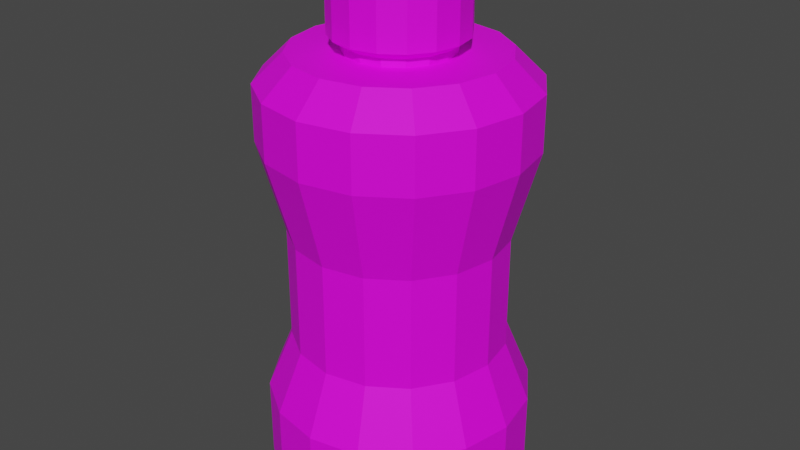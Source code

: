 # Source: bottle.blend  (saved by Blender 2.82.7; exported with 4.5.12 LTS)
import bpy
from mathutils import Matrix  # noqa: F401  (used for matrix-valued properties, if any)

bpy.ops.wm.read_factory_settings(use_empty=True)
scene = bpy.context.scene
scene.name = 'Scene'

# ---- images (referenced by path relative to the original .blend; pixels are not part of the script)
import os
ASSET_DIR = os.environ.get("B2B_ASSET_DIR", "")  # directory of the original .blend (textures are referenced by path, not embedded)
HERE = os.path.dirname(os.path.abspath(__file__))  # packed textures are extracted next to this script under _unpacked/

def load_image(name, relpath, width, height, colorspace="sRGB"):
    """Load a texture the original file referenced (path relative to the .blend, or extracted next to this script)."""
    p = next((c for c in (os.path.join(HERE, relpath), os.path.join(ASSET_DIR, relpath)) if relpath and os.path.exists(c)), "")
    if p:
        img = bpy.data.images.load(p, check_existing=True)
        img.name = name
    else:  # same state as the original file: an image datablock whose file is absent (Cycles renders it pink)
        img = bpy.data.images.new(name, width, height)
        img.source = "FILE"
        img.filepath = "//" + (relpath or name)
    img.colorspace_settings.name = colorspace
    return img
img_bottle_texture_png = load_image('bottle texture.png', 'Bottle/bottle texture.png', 1024, 1024, 'sRGB')

# ---- materials (node trees are filled in below, after node groups)
mat_material_001 = bpy.data.materials.new('Material.001')
mat_material_001.use_transparent_shadow = False

# ---- material node trees
mat_material_001.use_nodes = True; mat_material_001.node_tree.nodes.clear()
_N = mat_material_001.node_tree.nodes; _L = mat_material_001.node_tree.links
n0 = _N.new('ShaderNodeOutputMaterial'); n0.name = 'Material Output'; n0.location = (300, 300)
n1 = _N.new('ShaderNodeBsdfPrincipled'); n1.name = 'Principled BSDF'; n1.location = (10, 300)
n1.distribution = 'GGX'
n1.subsurface_method = 'BURLEY'
n1.inputs[2].default_value = 0.6376
n1.inputs[3].default_value = 1.45
n1.inputs[13].default_value = 1.0
n1.inputs[27].default_value = (0.0, 0.0, 0.0, 1.0)
n1.inputs[28].default_value = 1.0
n2 = _N.new('ShaderNodeTexImage'); n2.name = 'Image Texture'; n2.location = (-280, 275)
n2.image = img_bottle_texture_png
n3 = _N.new('ShaderNodeMix'); n3.name = 'Mix'; n3.location = (-160, 180)
n3.data_type = 'RGBA'
n3.inputs[0].default_value = 0.7248
n3.inputs[6].default_value = (1.0, 1.0, 1.0, 1.0)
_L.new(n1.outputs[0], n0.inputs[0])
_L.new(n2.outputs[0], n1.inputs[0])
_L.new(n2.outputs[0], n3.inputs[7])
_L.new(n3.outputs[2], n1.inputs[14])
n0.is_active_output = True

# ---- world
world_world = bpy.data.worlds.new('World'); scene.world = world_world
world_world.use_nodes = True; world_world.node_tree.nodes.clear()
_N = world_world.node_tree.nodes; _L = world_world.node_tree.links
n0 = _N.new('ShaderNodeOutputWorld'); n0.name = 'World Output'; n0.location = (300, 300)
n1 = _N.new('ShaderNodeBackground'); n1.name = 'Background'; n1.location = (10, 300)
n1.inputs[0].default_value = (0.05088, 0.05088, 0.05088, 1.0)
_L.new(n1.outputs[0], n0.inputs[0])
n0.is_active_output = True
world_world.color = (0.05088, 0.05088, 0.05088)
world_world.use_sun_shadow = False
world_world.sun_shadow_jitter_overblur = 0.0

# ---- meshes
me_cylinder_001 = bpy.data.meshes.new('Cylinder.001')
me_cylinder_001.from_pydata([(-0.02089, 0.02089, 0.1069), (-2.715e-09, 0.02425, 0.1), (-0.02729, 0.01131, 0.1069), (0.009279, 0.0224, 0.1), (-0.02954, -1.83e-09, 0.1069), (0.01714, 0.01714, 0.1), (-0.02729, -0.01131, 0.1069), (0.0224, 0.009279, 0.1), (-0.02089, -0.02089, 0.1069), (0.02425, -2.407e-09, 0.1), (-0.01131, -0.02729, 0.1069), (0.0224, -0.009279, 0.1), (3.97e-09, -0.02954, 0.1069), (0.01714, -0.01714, 0.1), (0.01131, -0.02729, 0.1069), (0.009279, -0.0224, 0.1), (0.02089, -0.02089, 0.1069), (3.581e-09, -0.02425, 0.1), (0.02729, -0.01131, 0.1069), (-0.009279, -0.0224, 0.1), (0.02954, -3.085e-09, 0.1069), (-0.01714, -0.01714, 0.1), (0.02729, 0.01131, 0.1069), (-0.0224, -0.009279, 0.1), (0.02089, 0.02089, 0.1069), (-0.02425, -1.376e-09, 0.1), (-0.01131, 0.02729, 0.1069), (-0.0224, 0.009279, 0.1), (-3.702e-09, 0.02954, 0.1069), (-0.01714, 0.01714, 0.1), (0.01131, 0.02729, 0.1069), (-0.009279, 0.0224, 0.1), (0.0, 0.06, -0.05795), (3.269e-10, 0.04877, -0.03056), (3.269e-10, 0.04877, 0.02086), (0.0, 0.06, 0.06205), (0.02296, 0.05543, 0.06205), (0.01866, 0.04506, 0.02086), (0.01866, 0.04506, -0.03056), (0.02296, 0.05543, -0.05795), (0.04243, 0.04243, 0.06205), (0.03448, 0.03448, 0.02086), (0.03448, 0.03448, -0.03056), (0.04243, 0.04243, -0.05795), (0.05543, 0.02296, 0.06205), (0.04506, 0.01866, 0.02086), (0.04506, 0.01866, -0.03056), (0.05543, 0.02296, -0.05795), (0.06, -2.623e-09, 0.06205), (0.04877, -2.045e-09, 0.02086), (0.04877, -2.045e-09, -0.03056), (0.06, -2.623e-09, -0.05795), (0.05543, -0.02296, 0.06205), (0.04506, -0.01866, 0.02086), (0.04506, -0.01866, -0.03056), (0.05543, -0.02296, -0.05795), (0.04243, -0.04243, 0.06205), (0.03448, -0.03448, 0.02086), (0.03448, -0.03448, -0.03056), (0.04243, -0.04243, -0.05795), (0.02296, -0.05543, 0.06205), (0.01866, -0.04506, 0.02086), (0.01866, -0.04506, -0.03056), (0.02296, -0.05543, -0.05795), (9.06e-09, -0.06, 0.06205), (7.691e-09, -0.04877, 0.02086), (7.691e-09, -0.04877, -0.03056), (9.06e-09, -0.06, -0.05795), (-0.02296, -0.05543, 0.06205), (-0.01866, -0.04506, 0.02086), (-0.01866, -0.04506, -0.03056), (-0.02296, -0.05543, -0.05795), (-0.04243, -0.04243, 0.06205), (-0.03448, -0.03448, 0.02086), (-0.03448, -0.03448, -0.03056), (-0.04243, -0.04243, -0.05795), (-0.05543, -0.02296, 0.06205), (-0.04506, -0.01866, 0.02086), (-0.04506, -0.01866, -0.03056), (-0.05543, -0.02296, -0.05795), (-0.06, 7.155e-10, 0.06205), (-0.04877, 6.687e-10, 0.02086), (-0.04877, 6.687e-10, -0.03056), (-0.06, 7.155e-10, -0.05795), (-0.05543, 0.02296, 0.06205), (-0.04506, 0.01866, 0.02086), (-0.04506, 0.01866, -0.03056), (-0.05543, 0.02296, -0.05795), (-0.04243, 0.04243, 0.06205), (-0.03448, 0.03448, 0.02086), (-0.03448, 0.03448, -0.03056), (-0.04243, 0.04243, -0.05795), (-0.02296, 0.05543, 0.06205), (-0.01866, 0.04506, 0.02086), (-0.01866, 0.04506, -0.03056), (-0.02296, 0.05543, -0.05795), (-3.702e-09, 0.02954, 0.1337), (-2.445e-09, 0.02164, 0.1415), (0.00828, 0.01999, 0.1415), (0.01131, 0.02729, 0.1337), (0.0153, 0.0153, 0.1415), (0.02089, 0.02089, 0.1337), (0.01999, 0.00828, 0.1415), (0.02729, 0.01131, 0.1337), (0.02164, -6.054e-09, 0.1415), (0.02954, -3.085e-09, 0.1337), (0.01999, -0.00828, 0.1415), (0.02729, -0.01131, 0.1337), (0.0153, -0.0153, 0.1415), (0.02089, -0.02089, 0.1337), (0.00828, -0.01999, 0.1415), (0.01131, -0.02729, 0.1337), (0.0, -0.02164, 0.1415), (3.97e-09, -0.02954, 0.1337), (-0.00828, -0.01999, 0.1415), (-0.01131, -0.02729, 0.1337), (-0.0153, -0.0153, 0.1415), (-0.02089, -0.02089, 0.1337), (-0.01999, -0.00828, 0.1415), (-0.02729, -0.01131, 0.1337), (-0.02164, -4.307e-09, 0.1415), (-0.02954, -1.83e-09, 0.1337), (-0.01999, 0.00828, 0.1415), (-0.02729, 0.01131, 0.1337), (-0.0153, 0.0153, 0.1415), (-0.02089, 0.02089, 0.1337), (-0.00828, 0.01999, 0.1415), (-0.01131, 0.02729, 0.1337), (0.01789, 0.04318, 0.1), (0.02296, 0.05543, 0.087), (0.0, 0.06, 0.087), (-1.612e-09, 0.04674, 0.1), (0.03305, 0.03305, 0.1), (0.04243, 0.04243, 0.087), (0.04318, 0.01789, 0.1), (0.05543, 0.02296, 0.087), (0.04674, -2.824e-09, 0.1), (0.06, -2.623e-09, 0.087), (0.04318, -0.01789, 0.1), (0.05543, -0.02296, 0.087), (0.03305, -0.03305, 0.1), (0.04243, -0.04243, 0.087), (0.01789, -0.04318, 0.1), (0.02296, -0.05543, 0.087), (6.844e-09, -0.04674, 0.1), (9.06e-09, -0.06, 0.087), (-0.01789, -0.04318, 0.1), (-0.02296, -0.05543, 0.087), (-0.03305, -0.03305, 0.1), (-0.04243, -0.04243, 0.087), (-0.04318, -0.01789, 0.1), (-0.05543, -0.02296, 0.087), (-0.04674, -3.924e-10, 0.1), (-0.06, 7.155e-10, 0.087), (-0.04318, 0.01789, 0.1), (-0.05543, 0.02296, 0.087), (-0.03305, 0.03305, 0.1), (-0.04243, 0.04243, 0.087), (-0.01789, 0.04318, 0.1), (-0.02296, 0.05543, 0.087), (-1.106e-09, 0.05525, -0.1), (0.0, 0.06, -0.09534), (0.02114, 0.05105, -0.1), (0.02296, 0.05543, -0.09534), (0.03907, 0.03907, -0.1), (0.04243, 0.04243, -0.09534), (0.05105, 0.02114, -0.1), (0.05543, 0.02296, -0.09534), (0.05525, -2.736e-09, -0.1), (0.06, -2.623e-09, -0.09534), (0.05105, -0.02114, -0.1), (0.05543, -0.02296, -0.09534), (0.03907, -0.03907, -0.1), (0.04243, -0.04243, -0.09534), (0.02114, -0.05105, -0.1), (0.02296, -0.05543, -0.09534), (7.509e-09, -0.05525, -0.1), (9.06e-09, -0.06, -0.09534), (-0.02114, -0.05105, -0.1), (-0.02296, -0.05543, -0.09534), (-0.03907, -0.03907, -0.1), (-0.04243, -0.04243, -0.09534), (-0.05105, -0.02114, -0.1), (-0.05543, -0.02296, -0.09534), (-0.05525, -1.164e-10, -0.1), (-0.06, 7.155e-10, -0.09534), (-0.05105, 0.02114, -0.1), (-0.05543, 0.02296, -0.09534), (-0.03907, 0.03907, -0.1), (-0.04243, 0.04243, -0.09534), (-0.02114, 0.05105, -0.1), (-0.02296, 0.05543, -0.09534), (-0.009197, 0.0222, 0.1034), (-2.533e-09, 0.02403, 0.1034), (0.009197, 0.0222, 0.1034), (0.01699, 0.01699, 0.1034), (0.0222, 0.009197, 0.1034), (0.02403, -2.429e-09, 0.1034), (0.0222, -0.009197, 0.1034), (0.01699, -0.01699, 0.1034), (0.009197, -0.0222, 0.1034), (3.708e-09, -0.02403, 0.1034), (-0.009197, -0.0222, 0.1034), (-0.01699, -0.01699, 0.1034), (-0.0222, -0.009197, 0.1034), (-0.02403, -1.408e-09, 0.1034), (-0.0222, 0.009197, 0.1034), (-0.01699, 0.01699, 0.1034)], [], [(3, 5, 132, 128), (35, 130, 129, 36), (7, 9, 136, 134), (9, 11, 138, 136), (11, 13, 140, 138), (13, 15, 142, 140), (15, 17, 144, 142), (17, 19, 146, 144), (19, 21, 148, 146), (21, 23, 150, 148), (23, 25, 152, 150), (25, 27, 154, 152), (27, 29, 156, 154), (29, 31, 158, 156), (26, 0, 125, 127), (31, 1, 131, 158), (191, 95, 32, 161), (163, 39, 43, 165), (95, 94, 33, 32), (94, 93, 34, 33), (93, 92, 35, 34), (194, 193, 28, 30), (91, 90, 94, 95), (90, 89, 93, 94), (89, 88, 92, 93), (189, 91, 95, 191), (87, 86, 90, 91), (86, 85, 89, 90), (85, 84, 88, 89), (187, 87, 91, 189), (83, 82, 86, 87), (82, 81, 85, 86), (81, 80, 84, 85), (185, 83, 87, 187), (79, 78, 82, 83), (78, 77, 81, 82), (77, 76, 80, 81), (183, 79, 83, 185), (75, 74, 78, 79), (74, 73, 77, 78), (73, 72, 76, 77), (181, 75, 79, 183), (71, 70, 74, 75), (70, 69, 73, 74), (69, 68, 72, 73), (179, 71, 75, 181), (67, 66, 70, 71), (66, 65, 69, 70), (65, 64, 68, 69), (177, 67, 71, 179), (63, 62, 66, 67), (62, 61, 65, 66), (61, 60, 64, 65), (175, 63, 67, 177), (59, 58, 62, 63), (58, 57, 61, 62), (57, 56, 60, 61), (173, 59, 63, 175), (55, 54, 58, 59), (54, 53, 57, 58), (53, 52, 56, 57), (171, 55, 59, 173), (51, 50, 54, 55), (50, 49, 53, 54), (49, 48, 52, 53), (169, 51, 55, 171), (47, 46, 50, 51), (46, 45, 49, 50), (45, 44, 48, 49), (167, 47, 51, 169), (43, 42, 46, 47), (42, 41, 45, 46), (41, 40, 44, 45), (165, 43, 47, 167), (39, 38, 42, 43), (38, 37, 41, 42), (37, 36, 40, 41), (160, 162, 164, 166, 168, 170, 172, 174, 176, 178, 180, 182, 184, 186, 188, 190), (32, 33, 38, 39), (33, 34, 37, 38), (34, 35, 36, 37), (36, 129, 133, 40), (92, 159, 130, 35), (40, 133, 135, 44), (44, 135, 137, 48), (48, 137, 139, 52), (52, 139, 141, 56), (56, 141, 143, 60), (60, 143, 145, 64), (64, 145, 147, 68), (68, 147, 149, 72), (72, 149, 151, 76), (76, 151, 153, 80), (80, 153, 155, 84), (84, 155, 157, 88), (88, 157, 159, 92), (5, 7, 134, 132), (28, 26, 127, 96), (12, 14, 111, 113), (10, 12, 113, 115), (98, 97, 126, 124, 122, 120, 118, 116, 114, 112, 110, 108, 106, 104, 102, 100), (24, 30, 99, 101), (8, 10, 115, 117), (22, 24, 101, 103), (6, 8, 117, 119), (20, 22, 103, 105), (4, 6, 119, 121), (18, 20, 105, 107), (2, 4, 121, 123), (16, 18, 107, 109), (0, 2, 123, 125), (14, 16, 109, 111), (99, 96, 97, 98), (101, 99, 98, 100), (103, 101, 100, 102), (105, 103, 102, 104), (107, 105, 104, 106), (109, 107, 106, 108), (111, 109, 108, 110), (113, 111, 110, 112), (115, 113, 112, 114), (117, 115, 114, 116), (119, 117, 116, 118), (121, 119, 118, 120), (123, 121, 120, 122), (125, 123, 122, 124), (127, 125, 124, 126), (96, 127, 126, 97), (30, 28, 96, 99), (129, 130, 131, 128), (133, 129, 128, 132), (135, 133, 132, 134), (137, 135, 134, 136), (139, 137, 136, 138), (141, 139, 138, 140), (143, 141, 140, 142), (145, 143, 142, 144), (147, 145, 144, 146), (149, 147, 146, 148), (151, 149, 148, 150), (153, 151, 150, 152), (155, 153, 152, 154), (157, 155, 154, 156), (159, 157, 156, 158), (130, 159, 158, 131), (1, 3, 128, 131), (161, 163, 162, 160), (163, 165, 164, 162), (165, 167, 166, 164), (167, 169, 168, 166), (169, 171, 170, 168), (171, 173, 172, 170), (173, 175, 174, 172), (175, 177, 176, 174), (177, 179, 178, 176), (179, 181, 180, 178), (181, 183, 182, 180), (183, 185, 184, 182), (185, 187, 186, 184), (187, 189, 188, 186), (189, 191, 190, 188), (191, 161, 160, 190), (161, 32, 39, 163), (200, 199, 16, 14), (207, 206, 2, 0), (199, 198, 18, 16), (206, 205, 4, 2), (198, 197, 20, 18), (205, 204, 6, 4), (197, 196, 22, 20), (204, 203, 8, 6), (196, 195, 24, 22), (203, 202, 10, 8), (195, 194, 30, 24), (202, 201, 12, 10), (201, 200, 14, 12), (193, 192, 26, 28), (192, 207, 0, 26), (31, 29, 207, 192), (1, 31, 192, 193), (17, 15, 200, 201), (19, 17, 201, 202), (5, 3, 194, 195), (21, 19, 202, 203), (7, 5, 195, 196), (23, 21, 203, 204), (9, 7, 196, 197), (25, 23, 204, 205), (11, 9, 197, 198), (27, 25, 205, 206), (13, 11, 198, 199), (29, 27, 206, 207), (15, 13, 199, 200), (3, 1, 193, 194)])
_uv = me_cylinder_001.uv_layers.new(name='UVMap')
_uv.uv.foreach_set('vector', [0.2952, 0.3592, 0.3336, 0.3336, 0.3822, 0.3822, 0.3215, 0.4227, 1.0, 0.9051, 1.0, 0.9675, 0.9375, 0.9675, 0.9375, 0.9051, 0.3592, 0.2952, 0.3682, 0.25, 0.437, 0.25, 0.4227, 0.3215, 0.3682, 0.25, 0.3592, 0.2048, 0.4227, 0.1785, 0.437, 0.25, 0.3592, 0.2048, 0.3336, 0.1664, 0.3822, 0.1178, 0.4227, 0.1785, 0.3336, 0.1664, 0.2952, 0.1408, 0.3215, 0.07727, 0.3822, 0.1178, 0.2952, 0.1408, 0.25, 0.1318, 0.25, 0.06304, 0.3215, 0.07727, 0.25, 0.1318, 0.2048, 0.1408, 0.1785, 0.07727, 0.25, 0.06304, 0.2048, 0.1408, 0.1664, 0.1664, 0.1178, 0.1178, 0.1785, 0.07727, 0.1664, 0.1664, 0.1408, 0.2048, 0.07727, 0.1785, 0.1178, 0.1178, 0.1408, 0.2048, 0.1318, 0.25, 0.06304, 0.25, 0.07727, 0.1785, 0.1318, 0.25, 0.1408, 0.2952, 0.07727, 0.3215, 0.06304, 0.25, 0.1408, 0.2952, 0.1664, 0.3336, 0.1178, 0.3822, 0.07727, 0.3215, 0.1664, 0.3336, 0.2048, 0.3592, 0.1785, 0.4227, 0.1178, 0.3822, 0.2048, 0.3592, 0.1664, 0.3336, 0.1664, 0.3336, 0.2048, 0.3592, 0.2048, 0.3592, 0.25, 0.3682, 0.25, 0.437, 0.1785, 0.4227, 0.0625, 0.5116, 0.0625, 0.6051, 0.0, 0.6051, 0.0, 0.5116, 0.9375, 0.5116, 0.9375, 0.6051, 0.875, 0.6051, 0.875, 0.5116, 0.0625, 0.6051, 0.0625, 0.7051, 0.0, 0.7051, 0.0, 0.6051, 0.0625, 0.7051, 0.0625, 0.8051, 0.0, 0.8051, 0.0, 0.7051, 0.0625, 0.8051, 0.0625, 0.9051, 0.0, 0.9051, 0.0, 0.8051, 0.2952, 0.3592, 0.25, 0.3682, 0.25, 0.3682, 0.2952, 0.3592, 0.125, 0.6051, 0.125, 0.7051, 0.0625, 0.7051, 0.0625, 0.6051, 0.125, 0.7051, 0.125, 0.8051, 0.0625, 0.8051, 0.0625, 0.7051, 0.125, 0.8051, 0.125, 0.9051, 0.0625, 0.9051, 0.0625, 0.8051, 0.125, 0.5116, 0.125, 0.6051, 0.0625, 0.6051, 0.0625, 0.5116, 0.1875, 0.6051, 0.1875, 0.7051, 0.125, 0.7051, 0.125, 0.6051, 0.1875, 0.7051, 0.1875, 0.8051, 0.125, 0.8051, 0.125, 0.7051, 0.1875, 0.8051, 0.1875, 0.9051, 0.125, 0.9051, 0.125, 0.8051, 0.1875, 0.5116, 0.1875, 0.6051, 0.125, 0.6051, 0.125, 0.5116, 0.25, 0.6051, 0.25, 0.7051, 0.1875, 0.7051, 0.1875, 0.6051, 0.25, 0.7051, 0.25, 0.8051, 0.1875, 0.8051, 0.1875, 0.7051, 0.25, 0.8051, 0.25, 0.9051, 0.1875, 0.9051, 0.1875, 0.8051, 0.25, 0.5116, 0.25, 0.6051, 0.1875, 0.6051, 0.1875, 0.5116, 0.3125, 0.6051, 0.3125, 0.7051, 0.25, 0.7051, 0.25, 0.6051, 0.3125, 0.7051, 0.3125, 0.8051, 0.25, 0.8051, 0.25, 0.7051, 0.3125, 0.8051, 0.3125, 0.9051, 0.25, 0.9051, 0.25, 0.8051, 0.3125, 0.5116, 0.3125, 0.6051, 0.25, 0.6051, 0.25, 0.5116, 0.375, 0.6051, 0.375, 0.7051, 0.3125, 0.7051, 0.3125, 0.6051, 0.375, 0.7051, 0.375, 0.8051, 0.3125, 0.8051, 0.3125, 0.7051, 0.375, 0.8051, 0.375, 0.9051, 0.3125, 0.9051, 0.3125, 0.8051, 0.375, 0.5116, 0.375, 0.6051, 0.3125, 0.6051, 0.3125, 0.5116, 0.4375, 0.6051, 0.4375, 0.7051, 0.375, 0.7051, 0.375, 0.6051, 0.4375, 0.7051, 0.4375, 0.8051, 0.375, 0.8051, 0.375, 0.7051, 0.4375, 0.8051, 0.4375, 0.9051, 0.375, 0.9051, 0.375, 0.8051, 0.4375, 0.5116, 0.4375, 0.6051, 0.375, 0.6051, 0.375, 0.5116, 0.5, 0.6051, 0.5, 0.7051, 0.4375, 0.7051, 0.4375, 0.6051, 0.5, 0.7051, 0.5, 0.8051, 0.4375, 0.8051, 0.4375, 0.7051, 0.5, 0.8051, 0.5, 0.9051, 0.4375, 0.9051, 0.4375, 0.8051, 0.5, 0.5116, 0.5, 0.6051, 0.4375, 0.6051, 0.4375, 0.5116, 0.5625, 0.6051, 0.5625, 0.7051, 0.5, 0.7051, 0.5, 0.6051, 0.5625, 0.7051, 0.5625, 0.8051, 0.5, 0.8051, 0.5, 0.7051, 0.5625, 0.8051, 0.5625, 0.9051, 0.5, 0.9051, 0.5, 0.8051, 0.5625, 0.5116, 0.5625, 0.6051, 0.5, 0.6051, 0.5, 0.5116, 0.625, 0.6051, 0.625, 0.7051, 0.5625, 0.7051, 0.5625, 0.6051, 0.625, 0.7051, 0.625, 0.8051, 0.5625, 0.8051, 0.5625, 0.7051, 0.625, 0.8051, 0.625, 0.9051, 0.5625, 0.9051, 0.5625, 0.8051, 0.625, 0.5116, 0.625, 0.6051, 0.5625, 0.6051, 0.5625, 0.5116, 0.6875, 0.6051, 0.6875, 0.7051, 0.625, 0.7051, 0.625, 0.6051, 0.6875, 0.7051, 0.6875, 0.8051, 0.625, 0.8051, 0.625, 0.7051, 0.6875, 0.8051, 0.6875, 0.9051, 0.625, 0.9051, 0.625, 0.8051, 0.6875, 0.5116, 0.6875, 0.6051, 0.625, 0.6051, 0.625, 0.5116, 0.75, 0.6051, 0.75, 0.7051, 0.6875, 0.7051, 0.6875, 0.6051, 0.75, 0.7051, 0.75, 0.8051, 0.6875, 0.8051, 0.6875, 0.7051, 0.75, 0.8051, 0.75, 0.9051, 0.6875, 0.9051, 0.6875, 0.8051, 0.75, 0.5116, 0.75, 0.6051, 0.6875, 0.6051, 0.6875, 0.5116, 0.8125, 0.6051, 0.8125, 0.7051, 0.75, 0.7051, 0.75, 0.6051, 0.8125, 0.7051, 0.8125, 0.8051, 0.75, 0.8051, 0.75, 0.7051, 0.8125, 0.8051, 0.8125, 0.9051, 0.75, 0.9051, 0.75, 0.8051, 0.8125, 0.5116, 0.8125, 0.6051, 0.75, 0.6051, 0.75, 0.5116, 0.875, 0.6051, 0.875, 0.7051, 0.8125, 0.7051, 0.8125, 0.6051, 0.875, 0.7051, 0.875, 0.8051, 0.8125, 0.8051, 0.8125, 0.7051, 0.875, 0.8051, 0.875, 0.9051, 0.8125, 0.9051, 0.8125, 0.8051, 0.875, 0.5116, 0.875, 0.6051, 0.8125, 0.6051, 0.8125, 0.5116, 0.9375, 0.6051, 0.9375, 0.7051, 0.875, 0.7051, 0.875, 0.6051, 0.9375, 0.7051, 0.9375, 0.8051, 0.875, 0.8051, 0.875, 0.7051, 0.9375, 0.8051, 0.9375, 0.9051, 0.875, 0.9051, 0.875, 0.8051, 0.75, 0.471, 0.8346, 0.4542, 0.9063, 0.4063, 0.9542, 0.3346, 0.971, 0.25, 0.9542, 0.1654, 0.9063, 0.09372, 0.8346, 0.04581, 0.75, 0.02899, 0.6654, 0.04581, 0.5937, 0.09372, 0.5458, 0.1654, 0.529, 0.25, 0.5458, 0.3346, 0.5937, 0.4063, 0.6654, 0.4542, 1.0, 0.6051, 1.0, 0.7051, 0.9375, 0.7051, 0.9375, 0.6051, 1.0, 0.7051, 1.0, 0.8051, 0.9375, 0.8051, 0.9375, 0.7051, 1.0, 0.8051, 1.0, 0.9051, 0.9375, 0.9051, 0.9375, 0.8051, 0.9375, 0.9051, 0.9375, 0.9675, 0.875, 0.9675, 0.875, 0.9051, 0.0625, 0.9051, 0.0625, 0.9675, 0.0, 0.9675, 0.0, 0.9051, 0.875, 0.9051, 0.875, 0.9675, 0.8125, 0.9675, 0.8125, 0.9051, 0.8125, 0.9051, 0.8125, 0.9675, 0.75, 0.9675, 0.75, 0.9051, 0.75, 0.9051, 0.75, 0.9675, 0.6875, 0.9675, 0.6875, 0.9051, 0.6875, 0.9051, 0.6875, 0.9675, 0.625, 0.9675, 0.625, 0.9051, 0.625, 0.9051, 0.625, 0.9675, 0.5625, 0.9675, 0.5625, 0.9051, 0.5625, 0.9051, 0.5625, 0.9675, 0.5, 0.9675, 0.5, 0.9051, 0.5, 0.9051, 0.5, 0.9675, 0.4375, 0.9675, 0.4375, 0.9051, 0.4375, 0.9051, 0.4375, 0.9675, 0.375, 0.9675, 0.375, 0.9051, 0.375, 0.9051, 0.375, 0.9675, 0.3125, 0.9675, 0.3125, 0.9051, 0.3125, 0.9051, 0.3125, 0.9675, 0.25, 0.9675, 0.25, 0.9051, 0.25, 0.9051, 0.25, 0.9675, 0.1875, 0.9675, 0.1875, 0.9051, 0.1875, 0.9051, 0.1875, 0.9675, 0.125, 0.9675, 0.125, 0.9051, 0.125, 0.9051, 0.125, 0.9675, 0.0625, 0.9675, 0.0625, 0.9051, 0.3336, 0.3336, 0.3592, 0.2952, 0.4227, 0.3215, 0.3822, 0.3822, 0.25, 0.3682, 0.2048, 0.3592, 0.2048, 0.3592, 0.25, 0.3682, 0.25, 0.1318, 0.2952, 0.1408, 0.2952, 0.1408, 0.25, 0.1318, 0.2048, 0.1408, 0.25, 0.1318, 0.25, 0.1318, 0.2048, 0.1408, 0.2831, 0.33, 0.25, 0.3366, 0.2169, 0.33, 0.1888, 0.3112, 0.17, 0.2831, 0.1634, 0.25, 0.17, 0.2169, 0.1888, 0.1888, 0.2169, 0.17, 0.25, 0.1634, 0.2831, 0.17, 0.3112, 0.1888, 0.33, 0.2169, 0.3366, 0.25, 0.33, 0.2831, 0.3112, 0.3112, 0.3336, 0.3336, 0.2952, 0.3592, 0.2952, 0.3592, 0.3336, 0.3336, 0.1664, 0.1664, 0.2048, 0.1408, 0.2048, 0.1408, 0.1664, 0.1664, 0.3592, 0.2952, 0.3336, 0.3336, 0.3336, 0.3336, 0.3592, 0.2952, 0.1408, 0.2048, 0.1664, 0.1664, 0.1664, 0.1664, 0.1408, 0.2048, 0.3682, 0.25, 0.3592, 0.2952, 0.3592, 0.2952, 0.3682, 0.25, 0.1318, 0.25, 0.1408, 0.2048, 0.1408, 0.2048, 0.1318, 0.25, 0.3592, 0.2048, 0.3682, 0.25, 0.3682, 0.25, 0.3592, 0.2048, 0.1408, 0.2952, 0.1318, 0.25, 0.1318, 0.25, 0.1408, 0.2952, 0.3336, 0.1664, 0.3592, 0.2048, 0.3592, 0.2048, 0.3336, 0.1664, 0.1664, 0.3336, 0.1408, 0.2952, 0.1408, 0.2952, 0.1664, 0.3336, 0.2952, 0.1408, 0.3336, 0.1664, 0.3336, 0.1664, 0.2952, 0.1408, 0.2952, 0.3592, 0.25, 0.3682, 0.25, 0.3366, 0.2831, 0.33, 0.3336, 0.3336, 0.2952, 0.3592, 0.2831, 0.33, 0.3112, 0.3112, 0.3592, 0.2952, 0.3336, 0.3336, 0.3112, 0.3112, 0.33, 0.2831, 0.3682, 0.25, 0.3592, 0.2952, 0.33, 0.2831, 0.3366, 0.25, 0.3592, 0.2048, 0.3682, 0.25, 0.3366, 0.25, 0.33, 0.2169, 0.3336, 0.1664, 0.3592, 0.2048, 0.33, 0.2169, 0.3112, 0.1888, 0.2952, 0.1408, 0.3336, 0.1664, 0.3112, 0.1888, 0.2831, 0.17, 0.25, 0.1318, 0.2952, 0.1408, 0.2831, 0.17, 0.25, 0.1634, 0.2048, 0.1408, 0.25, 0.1318, 0.25, 0.1634, 0.2169, 0.17, 0.1664, 0.1664, 0.2048, 0.1408, 0.2169, 0.17, 0.1888, 0.1888, 0.1408, 0.2048, 0.1664, 0.1664, 0.1888, 0.1888, 0.17, 0.2169, 0.1318, 0.25, 0.1408, 0.2048, 0.17, 0.2169, 0.1634, 0.25, 0.1408, 0.2952, 0.1318, 0.25, 0.1634, 0.25, 0.17, 0.2831, 0.1664, 0.3336, 0.1408, 0.2952, 0.17, 0.2831, 0.1888, 0.3112, 0.2048, 0.3592, 0.1664, 0.3336, 0.1888, 0.3112, 0.2169, 0.33, 0.25, 0.3682, 0.2048, 0.3592, 0.2169, 0.33, 0.25, 0.3366, 0.2952, 0.3592, 0.25, 0.3682, 0.25, 0.3682, 0.2952, 0.3592, 0.9375, 0.9675, 1.0, 0.9675, 0.9931, 1.0, 0.9444, 1.0, 0.875, 0.9675, 0.9375, 0.9675, 0.9306, 1.0, 0.8819, 1.0, 0.8125, 0.9675, 0.875, 0.9675, 0.8681, 1.0, 0.8194, 1.0, 0.75, 0.9675, 0.8125, 0.9675, 0.8056, 1.0, 0.7569, 1.0, 0.6875, 0.9675, 0.75, 0.9675, 0.7431, 1.0, 0.6944, 1.0, 0.625, 0.9675, 0.6875, 0.9675, 0.6806, 1.0, 0.6319, 1.0, 0.5625, 0.9675, 0.625, 0.9675, 0.6181, 1.0, 0.5694, 1.0, 0.5, 0.9675, 0.5625, 0.9675, 0.5556, 1.0, 0.5069, 1.0, 0.4375, 0.9675, 0.5, 0.9675, 0.4931, 1.0, 0.4444, 1.0, 0.375, 0.9675, 0.4375, 0.9675, 0.4306, 1.0, 0.3819, 1.0, 0.3125, 0.9675, 0.375, 0.9675, 0.3681, 1.0, 0.3194, 1.0, 0.25, 0.9675, 0.3125, 0.9675, 0.3056, 1.0, 0.2569, 1.0, 0.1875, 0.9675, 0.25, 0.9675, 0.2431, 1.0, 0.1944, 1.0, 0.125, 0.9675, 0.1875, 0.9675, 0.1806, 1.0, 0.1319, 1.0, 0.0625, 0.9675, 0.125, 0.9675, 0.1181, 1.0, 0.06941, 1.0, 0.0, 0.9675, 0.0625, 0.9675, 0.05559, 1.0, 0.006906, 1.0, 0.25, 0.3682, 0.2952, 0.3592, 0.3215, 0.4227, 0.25, 0.437, 1.0, 0.5116, 0.9375, 0.5116, 0.94, 0.5, 0.9975, 0.5, 0.9375, 0.5116, 0.875, 0.5116, 0.8775, 0.5, 0.935, 0.5, 0.875, 0.5116, 0.8125, 0.5116, 0.815, 0.5, 0.8725, 0.5, 0.8125, 0.5116, 0.75, 0.5116, 0.7525, 0.5, 0.81, 0.5, 0.75, 0.5116, 0.6875, 0.5116, 0.69, 0.5, 0.7475, 0.5, 0.6875, 0.5116, 0.625, 0.5116, 0.6275, 0.5, 0.685, 0.5, 0.625, 0.5116, 0.5625, 0.5116, 0.565, 0.5, 0.6225, 0.5, 0.5625, 0.5116, 0.5, 0.5116, 0.5025, 0.5, 0.56, 0.5, 0.5, 0.5116, 0.4375, 0.5116, 0.44, 0.5, 0.4975, 0.5, 0.4375, 0.5116, 0.375, 0.5116, 0.3775, 0.5, 0.435, 0.5, 0.375, 0.5116, 0.3125, 0.5116, 0.315, 0.5, 0.3725, 0.5, 0.3125, 0.5116, 0.25, 0.5116, 0.2525, 0.5, 0.31, 0.5, 0.25, 0.5116, 0.1875, 0.5116, 0.19, 0.5, 0.2475, 0.5, 0.1875, 0.5116, 0.125, 0.5116, 0.1275, 0.5, 0.185, 0.5, 0.125, 0.5116, 0.0625, 0.5116, 0.06497, 0.5, 0.1225, 0.5, 0.0625, 0.5116, 0.0, 0.5116, 0.002472, 0.5, 0.06003, 0.5, 1.0, 0.5116, 1.0, 0.6051, 0.9375, 0.6051, 0.9375, 0.5116, 0.2952, 0.1408, 0.3336, 0.1664, 0.3336, 0.1664, 0.2952, 0.1408, 0.1664, 0.3336, 0.1408, 0.2952, 0.1408, 0.2952, 0.1664, 0.3336, 0.3336, 0.1664, 0.3592, 0.2048, 0.3592, 0.2048, 0.3336, 0.1664, 0.1408, 0.2952, 0.1318, 0.25, 0.1318, 0.25, 0.1408, 0.2952, 0.3592, 0.2048, 0.3682, 0.25, 0.3682, 0.25, 0.3592, 0.2048, 0.1318, 0.25, 0.1408, 0.2048, 0.1408, 0.2048, 0.1318, 0.25, 0.3682, 0.25, 0.3592, 0.2952, 0.3592, 0.2952, 0.3682, 0.25, 0.1408, 0.2048, 0.1664, 0.1664, 0.1664, 0.1664, 0.1408, 0.2048, 0.3592, 0.2952, 0.3336, 0.3336, 0.3336, 0.3336, 0.3592, 0.2952, 0.1664, 0.1664, 0.2048, 0.1408, 0.2048, 0.1408, 0.1664, 0.1664, 0.3336, 0.3336, 0.2952, 0.3592, 0.2952, 0.3592, 0.3336, 0.3336, 0.2048, 0.1408, 0.25, 0.1318, 0.25, 0.1318, 0.2048, 0.1408, 0.25, 0.1318, 0.2952, 0.1408, 0.2952, 0.1408, 0.25, 0.1318, 0.25, 0.3682, 0.2048, 0.3592, 0.2048, 0.3592, 0.25, 0.3682, 0.2048, 0.3592, 0.1664, 0.3336, 0.1664, 0.3336, 0.2048, 0.3592, 0.2048, 0.3592, 0.1664, 0.3336, 0.1664, 0.3336, 0.2048, 0.3592, 0.25, 0.3682, 0.2048, 0.3592, 0.2048, 0.3592, 0.25, 0.3682, 0.25, 0.1318, 0.2952, 0.1408, 0.2952, 0.1408, 0.25, 0.1318, 0.2048, 0.1408, 0.25, 0.1318, 0.25, 0.1318, 0.2048, 0.1408, 0.3336, 0.3336, 0.2952, 0.3592, 0.2952, 0.3592, 0.3336, 0.3336, 0.1664, 0.1664, 0.2048, 0.1408, 0.2048, 0.1408, 0.1664, 0.1664, 0.3592, 0.2952, 0.3336, 0.3336, 0.3336, 0.3336, 0.3592, 0.2952, 0.1408, 0.2048, 0.1664, 0.1664, 0.1664, 0.1664, 0.1408, 0.2048, 0.3682, 0.25, 0.3592, 0.2952, 0.3592, 0.2952, 0.3682, 0.25, 0.1318, 0.25, 0.1408, 0.2048, 0.1408, 0.2048, 0.1318, 0.25, 0.3592, 0.2048, 0.3682, 0.25, 0.3682, 0.25, 0.3592, 0.2048, 0.1408, 0.2952, 0.1318, 0.25, 0.1318, 0.25, 0.1408, 0.2952, 0.3336, 0.1664, 0.3592, 0.2048, 0.3592, 0.2048, 0.3336, 0.1664, 0.1664, 0.3336, 0.1408, 0.2952, 0.1408, 0.2952, 0.1664, 0.3336, 0.2952, 0.1408, 0.3336, 0.1664, 0.3336, 0.1664, 0.2952, 0.1408, 0.2952, 0.3592, 0.25, 0.3682, 0.25, 0.3682, 0.2952, 0.3592])
me_cylinder_001.materials.append(mat_material_001)
me_cylinder_001.use_remesh_fix_poles = True
me_cylinder_001.use_remesh_preserve_attributes = False
me_cylinder_001.use_mirror_vertex_groups = False
me_cylinder_001.update()

# ---- objects
ob_bottle = bpy.data.objects.new('bottle', me_cylinder_001)

# ---- transforms, parenting, visibility, modifiers, constraints
ob_bottle.location = (0.0, 0.0, 0.0)
ob_bottle.lineart.crease_threshold = 0.0

# ---- collection membership
scene.collection.objects.link(ob_bottle)

# ---- scene / render settings (as saved in the file)
scene.frame_start = 1; scene.frame_end = 250; scene.frame_set(1)
scene.render.engine = 'BLENDER_EEVEE_NEXT'
scene.cycles.use_denoising = False
scene.cycles.samples = 128
scene.cycles.sampling_pattern = 'TABULATED_SOBOL'
scene.cycles.use_adaptive_sampling = False
scene.cycles.use_light_tree = False
scene.view_settings.view_transform = 'Filmic'
bpy.context.view_layer.update()

# ---- added for rendering (the .blend has no active camera and no usable light): camera, sun
cam_auto = bpy.data.cameras.new('AutoCamera')
cam_auto.lens = 50.0
cam_auto.sensor_width = 36.0
cam_auto.clip_end = 1000.0
ob_auto_camera = bpy.data.objects.new('AutoCamera', cam_auto)
scene.collection.objects.link(ob_auto_camera)
ob_auto_camera.location = (0.273071, -0.327686, 0.239192)
ob_auto_camera.rotation_euler = (1.09748, -7.21219e-08, 0.694738)
scene.camera = ob_auto_camera
light_auto_sun = bpy.data.lights.new('AutoSun', 'SUN')
light_auto_sun.energy = 3.0
light_auto_sun.angle = 0.0523599
ob_auto_sun = bpy.data.objects.new('AutoSun', light_auto_sun)
scene.collection.objects.link(ob_auto_sun)
ob_auto_sun.rotation_euler = (0.872665, 0.174533, 0.523599)
bpy.context.view_layer.update()
